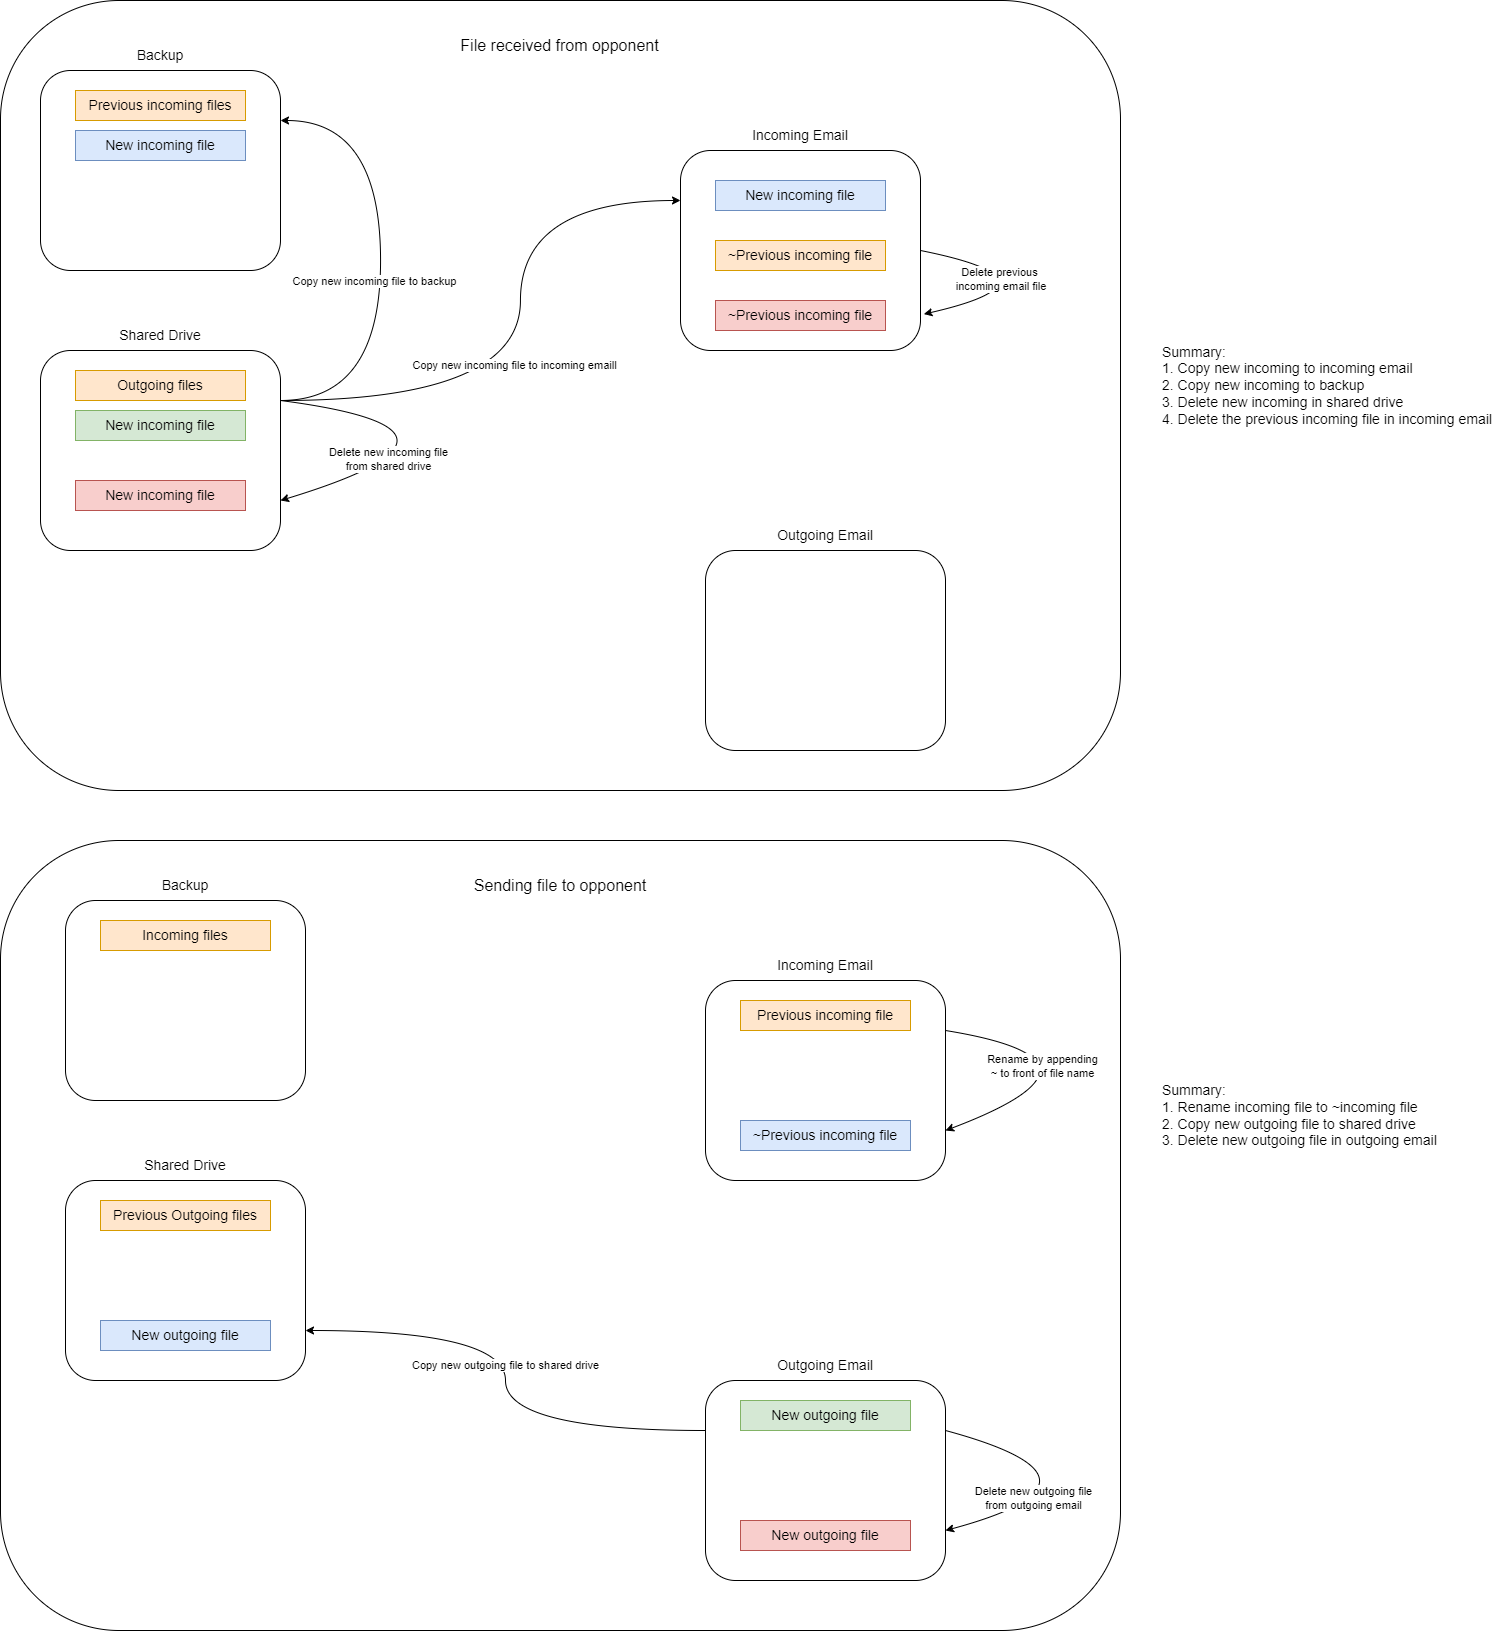

The diagram above was exported from draw.io. Its source (the exported page's mxGraphModel, read from the mxfile embedded in the PNG):
<mxGraphModel dx="699" dy="2287" grid="1" gridSize="10" guides="1" tooltips="1" connect="1" arrows="1" fold="1" page="0" pageScale="1" pageWidth="827" pageHeight="1169" math="0" shadow="0">
  <root>
    <mxCell id="0" />
    <mxCell id="1" parent="0" />
    <mxCell id="ScsNB09CKTCNiVluoE59-71" value="" style="rounded=1;whiteSpace=wrap;html=1;fillColor=none;" vertex="1" parent="1">
      <mxGeometry x="80" y="-70" width="1120" height="790" as="geometry" />
    </mxCell>
    <mxCell id="ScsNB09CKTCNiVluoE59-70" value="" style="rounded=1;whiteSpace=wrap;html=1;fillColor=none;" vertex="1" parent="1">
      <mxGeometry x="80" y="770" width="1120" height="790" as="geometry" />
    </mxCell>
    <mxCell id="ScsNB09CKTCNiVluoE59-1" value="" style="rounded=1;whiteSpace=wrap;html=1;" vertex="1" parent="1">
      <mxGeometry x="120" y="280" width="240" height="200" as="geometry" />
    </mxCell>
    <mxCell id="ScsNB09CKTCNiVluoE59-2" value="" style="rounded=1;whiteSpace=wrap;html=1;" vertex="1" parent="1">
      <mxGeometry x="760" y="80" width="240" height="200" as="geometry" />
    </mxCell>
    <mxCell id="ScsNB09CKTCNiVluoE59-3" value="" style="rounded=1;whiteSpace=wrap;html=1;" vertex="1" parent="1">
      <mxGeometry x="785" y="480" width="240" height="200" as="geometry" />
    </mxCell>
    <mxCell id="ScsNB09CKTCNiVluoE59-4" value="Shared Drive" style="text;html=1;strokeColor=none;fillColor=none;align=center;verticalAlign=middle;whiteSpace=wrap;rounded=0;fontSize=14;" vertex="1" parent="1">
      <mxGeometry x="180" y="250" width="120" height="30" as="geometry" />
    </mxCell>
    <mxCell id="ScsNB09CKTCNiVluoE59-5" value="Incoming Email" style="text;html=1;strokeColor=none;fillColor=none;align=center;verticalAlign=middle;whiteSpace=wrap;rounded=0;fontSize=14;" vertex="1" parent="1">
      <mxGeometry x="825" y="50" width="110" height="30" as="geometry" />
    </mxCell>
    <mxCell id="ScsNB09CKTCNiVluoE59-7" value="Outgoing Email" style="text;html=1;strokeColor=none;fillColor=none;align=center;verticalAlign=middle;whiteSpace=wrap;rounded=0;fontSize=14;" vertex="1" parent="1">
      <mxGeometry x="855" y="450" width="100" height="30" as="geometry" />
    </mxCell>
    <mxCell id="ScsNB09CKTCNiVluoE59-9" value="&lt;font style=&quot;font-size: 16px;&quot;&gt;File received from opponent&lt;/font&gt;" style="text;html=1;strokeColor=none;fillColor=none;align=center;verticalAlign=middle;whiteSpace=wrap;rounded=0;fontSize=14;" vertex="1" parent="1">
      <mxGeometry x="527.5" y="-40" width="225" height="30" as="geometry" />
    </mxCell>
    <mxCell id="ScsNB09CKTCNiVluoE59-19" value="New incoming file" style="text;html=1;strokeColor=#82b366;fillColor=#d5e8d4;align=center;verticalAlign=middle;whiteSpace=wrap;rounded=0;fontSize=14;" vertex="1" parent="1">
      <mxGeometry x="155" y="340" width="170" height="30" as="geometry" />
    </mxCell>
    <mxCell id="ScsNB09CKTCNiVluoE59-28" value="New incoming file" style="text;html=1;strokeColor=#6c8ebf;fillColor=#dae8fc;align=center;verticalAlign=middle;whiteSpace=wrap;rounded=0;fontSize=14;" vertex="1" parent="1">
      <mxGeometry x="795" y="110" width="170" height="30" as="geometry" />
    </mxCell>
    <mxCell id="ScsNB09CKTCNiVluoE59-29" value="" style="endArrow=classic;html=1;rounded=0;edgeStyle=orthogonalEdgeStyle;entryX=0;entryY=0.25;entryDx=0;entryDy=0;exitX=1;exitY=0.25;exitDx=0;exitDy=0;curved=1;" edge="1" parent="1" source="ScsNB09CKTCNiVluoE59-1" target="ScsNB09CKTCNiVluoE59-2">
      <mxGeometry width="50" height="50" relative="1" as="geometry">
        <mxPoint x="500" y="250" as="sourcePoint" />
        <mxPoint x="550" y="200" as="targetPoint" />
        <Array as="points">
          <mxPoint x="600" y="330" />
          <mxPoint x="600" y="130" />
        </Array>
      </mxGeometry>
    </mxCell>
    <mxCell id="ScsNB09CKTCNiVluoE59-30" value="Copy new incoming file to incoming emaill" style="edgeLabel;html=1;align=center;verticalAlign=middle;resizable=0;points=[];" vertex="1" connectable="0" parent="ScsNB09CKTCNiVluoE59-29">
      <mxGeometry x="-0.0839" y="7" relative="1" as="geometry">
        <mxPoint as="offset" />
      </mxGeometry>
    </mxCell>
    <mxCell id="ScsNB09CKTCNiVluoE59-31" value="" style="rounded=1;whiteSpace=wrap;html=1;" vertex="1" parent="1">
      <mxGeometry x="120" width="240" height="200" as="geometry" />
    </mxCell>
    <mxCell id="ScsNB09CKTCNiVluoE59-32" value="Backup" style="text;html=1;strokeColor=none;fillColor=none;align=center;verticalAlign=middle;whiteSpace=wrap;rounded=0;fontSize=14;" vertex="1" parent="1">
      <mxGeometry x="210" y="-30" width="60" height="30" as="geometry" />
    </mxCell>
    <mxCell id="ScsNB09CKTCNiVluoE59-33" value="" style="endArrow=classic;html=1;rounded=0;edgeStyle=orthogonalEdgeStyle;entryX=1;entryY=0.25;entryDx=0;entryDy=0;exitX=1;exitY=0.25;exitDx=0;exitDy=0;curved=1;" edge="1" parent="1" source="ScsNB09CKTCNiVluoE59-1" target="ScsNB09CKTCNiVluoE59-31">
      <mxGeometry width="50" height="50" relative="1" as="geometry">
        <mxPoint x="370" y="340" as="sourcePoint" />
        <mxPoint x="770" y="140" as="targetPoint" />
        <Array as="points">
          <mxPoint x="460" y="330" />
          <mxPoint x="460" y="50" />
        </Array>
      </mxGeometry>
    </mxCell>
    <mxCell id="ScsNB09CKTCNiVluoE59-34" value="Copy new incoming file to backup" style="edgeLabel;html=1;align=center;verticalAlign=middle;resizable=0;points=[];" vertex="1" connectable="0" parent="ScsNB09CKTCNiVluoE59-33">
      <mxGeometry x="-0.0839" y="7" relative="1" as="geometry">
        <mxPoint as="offset" />
      </mxGeometry>
    </mxCell>
    <mxCell id="ScsNB09CKTCNiVluoE59-35" value="New incoming file" style="text;html=1;strokeColor=#6c8ebf;fillColor=#dae8fc;align=center;verticalAlign=middle;whiteSpace=wrap;rounded=0;fontSize=14;" vertex="1" parent="1">
      <mxGeometry x="155" y="60" width="170" height="30" as="geometry" />
    </mxCell>
    <mxCell id="ScsNB09CKTCNiVluoE59-36" value="Previous incoming files" style="text;html=1;strokeColor=#d79b00;fillColor=#ffe6cc;align=center;verticalAlign=middle;whiteSpace=wrap;rounded=0;fontSize=14;" vertex="1" parent="1">
      <mxGeometry x="155" y="20" width="170" height="30" as="geometry" />
    </mxCell>
    <mxCell id="ScsNB09CKTCNiVluoE59-38" value="New incoming file" style="text;html=1;strokeColor=#b85450;fillColor=#f8cecc;align=center;verticalAlign=middle;whiteSpace=wrap;rounded=0;fontSize=14;" vertex="1" parent="1">
      <mxGeometry x="155" y="410" width="170" height="30" as="geometry" />
    </mxCell>
    <mxCell id="ScsNB09CKTCNiVluoE59-39" value="" style="endArrow=classic;html=1;rounded=0;edgeStyle=orthogonalEdgeStyle;curved=1;exitX=1;exitY=0.25;exitDx=0;exitDy=0;entryX=1;entryY=0.75;entryDx=0;entryDy=0;" edge="1" parent="1" source="ScsNB09CKTCNiVluoE59-1" target="ScsNB09CKTCNiVluoE59-1">
      <mxGeometry width="50" height="50" relative="1" as="geometry">
        <mxPoint x="600" y="310" as="sourcePoint" />
        <mxPoint x="650" y="260" as="targetPoint" />
        <Array as="points">
          <mxPoint x="590" y="360" />
        </Array>
      </mxGeometry>
    </mxCell>
    <mxCell id="ScsNB09CKTCNiVluoE59-40" value="Delete new incoming file &lt;br&gt;from shared drive" style="edgeLabel;html=1;align=center;verticalAlign=middle;resizable=0;points=[];" vertex="1" connectable="0" parent="ScsNB09CKTCNiVluoE59-39">
      <mxGeometry x="0.5142" y="-9" relative="1" as="geometry">
        <mxPoint as="offset" />
      </mxGeometry>
    </mxCell>
    <mxCell id="ScsNB09CKTCNiVluoE59-41" value="Outgoing files" style="text;html=1;strokeColor=#d79b00;fillColor=#ffe6cc;align=center;verticalAlign=middle;whiteSpace=wrap;rounded=0;fontSize=14;" vertex="1" parent="1">
      <mxGeometry x="155" y="300" width="170" height="30" as="geometry" />
    </mxCell>
    <mxCell id="ScsNB09CKTCNiVluoE59-42" value="" style="rounded=1;whiteSpace=wrap;html=1;" vertex="1" parent="1">
      <mxGeometry x="145" y="1110" width="240" height="200" as="geometry" />
    </mxCell>
    <mxCell id="ScsNB09CKTCNiVluoE59-43" value="" style="rounded=1;whiteSpace=wrap;html=1;" vertex="1" parent="1">
      <mxGeometry x="785" y="910" width="240" height="200" as="geometry" />
    </mxCell>
    <mxCell id="ScsNB09CKTCNiVluoE59-44" value="" style="rounded=1;whiteSpace=wrap;html=1;" vertex="1" parent="1">
      <mxGeometry x="785" y="1310" width="240" height="200" as="geometry" />
    </mxCell>
    <mxCell id="ScsNB09CKTCNiVluoE59-45" value="Shared Drive" style="text;html=1;strokeColor=none;fillColor=none;align=center;verticalAlign=middle;whiteSpace=wrap;rounded=0;fontSize=14;" vertex="1" parent="1">
      <mxGeometry x="205" y="1080" width="120" height="30" as="geometry" />
    </mxCell>
    <mxCell id="ScsNB09CKTCNiVluoE59-46" value="Incoming Email" style="text;html=1;strokeColor=none;fillColor=none;align=center;verticalAlign=middle;whiteSpace=wrap;rounded=0;fontSize=14;" vertex="1" parent="1">
      <mxGeometry x="850" y="880" width="110" height="30" as="geometry" />
    </mxCell>
    <mxCell id="ScsNB09CKTCNiVluoE59-47" value="Outgoing Email" style="text;html=1;strokeColor=none;fillColor=none;align=center;verticalAlign=middle;whiteSpace=wrap;rounded=0;fontSize=14;" vertex="1" parent="1">
      <mxGeometry x="855" y="1280" width="100" height="30" as="geometry" />
    </mxCell>
    <mxCell id="ScsNB09CKTCNiVluoE59-48" value="&lt;font style=&quot;font-size: 16px;&quot;&gt;Sending file to opponent&lt;/font&gt;" style="text;html=1;strokeColor=none;fillColor=none;align=center;verticalAlign=middle;whiteSpace=wrap;rounded=0;fontSize=14;" vertex="1" parent="1">
      <mxGeometry x="540" y="800" width="200" height="30" as="geometry" />
    </mxCell>
    <mxCell id="ScsNB09CKTCNiVluoE59-49" value="New outgoing file" style="text;html=1;strokeColor=#82b366;fillColor=#d5e8d4;align=center;verticalAlign=middle;whiteSpace=wrap;rounded=0;fontSize=14;" vertex="1" parent="1">
      <mxGeometry x="820" y="1330" width="170" height="30" as="geometry" />
    </mxCell>
    <mxCell id="ScsNB09CKTCNiVluoE59-53" value="" style="rounded=1;whiteSpace=wrap;html=1;" vertex="1" parent="1">
      <mxGeometry x="145" y="830" width="240" height="200" as="geometry" />
    </mxCell>
    <mxCell id="ScsNB09CKTCNiVluoE59-54" value="Backup" style="text;html=1;strokeColor=none;fillColor=none;align=center;verticalAlign=middle;whiteSpace=wrap;rounded=0;fontSize=14;" vertex="1" parent="1">
      <mxGeometry x="235" y="800" width="60" height="30" as="geometry" />
    </mxCell>
    <mxCell id="ScsNB09CKTCNiVluoE59-58" value="Incoming files" style="text;html=1;strokeColor=#d79b00;fillColor=#ffe6cc;align=center;verticalAlign=middle;whiteSpace=wrap;rounded=0;fontSize=14;" vertex="1" parent="1">
      <mxGeometry x="180" y="850" width="170" height="30" as="geometry" />
    </mxCell>
    <mxCell id="ScsNB09CKTCNiVluoE59-59" value="New outgoing file" style="text;html=1;strokeColor=#b85450;fillColor=#f8cecc;align=center;verticalAlign=middle;whiteSpace=wrap;rounded=0;fontSize=14;" vertex="1" parent="1">
      <mxGeometry x="820" y="1450" width="170" height="30" as="geometry" />
    </mxCell>
    <mxCell id="ScsNB09CKTCNiVluoE59-60" value="" style="endArrow=classic;html=1;rounded=0;edgeStyle=orthogonalEdgeStyle;curved=1;exitX=1;exitY=0.25;exitDx=0;exitDy=0;entryX=1;entryY=0.75;entryDx=0;entryDy=0;" edge="1" parent="1" source="ScsNB09CKTCNiVluoE59-44" target="ScsNB09CKTCNiVluoE59-44">
      <mxGeometry width="50" height="50" relative="1" as="geometry">
        <mxPoint x="625" y="1140" as="sourcePoint" />
        <mxPoint x="675" y="1090" as="targetPoint" />
        <Array as="points">
          <mxPoint x="1210" y="1410" />
        </Array>
      </mxGeometry>
    </mxCell>
    <mxCell id="ScsNB09CKTCNiVluoE59-61" value="Delete new outgoing file &lt;br&gt;from outgoing email" style="edgeLabel;html=1;align=center;verticalAlign=middle;resizable=0;points=[];" vertex="1" connectable="0" parent="ScsNB09CKTCNiVluoE59-60">
      <mxGeometry x="0.5142" y="-9" relative="1" as="geometry">
        <mxPoint as="offset" />
      </mxGeometry>
    </mxCell>
    <mxCell id="ScsNB09CKTCNiVluoE59-62" value="Previous Outgoing files" style="text;html=1;strokeColor=#d79b00;fillColor=#ffe6cc;align=center;verticalAlign=middle;whiteSpace=wrap;rounded=0;fontSize=14;" vertex="1" parent="1">
      <mxGeometry x="180" y="1130" width="170" height="30" as="geometry" />
    </mxCell>
    <mxCell id="ScsNB09CKTCNiVluoE59-63" value="Previous incoming file" style="text;html=1;strokeColor=#d79b00;fillColor=#ffe6cc;align=center;verticalAlign=middle;whiteSpace=wrap;rounded=0;fontSize=14;" vertex="1" parent="1">
      <mxGeometry x="820" y="930" width="170" height="30" as="geometry" />
    </mxCell>
    <mxCell id="ScsNB09CKTCNiVluoE59-64" value="New outgoing file" style="text;html=1;strokeColor=#6c8ebf;fillColor=#dae8fc;align=center;verticalAlign=middle;whiteSpace=wrap;rounded=0;fontSize=14;" vertex="1" parent="1">
      <mxGeometry x="180" y="1250" width="170" height="30" as="geometry" />
    </mxCell>
    <mxCell id="ScsNB09CKTCNiVluoE59-65" value="~Previous incoming file" style="text;html=1;strokeColor=#6c8ebf;fillColor=#dae8fc;align=center;verticalAlign=middle;whiteSpace=wrap;rounded=0;fontSize=14;" vertex="1" parent="1">
      <mxGeometry x="820" y="1050" width="170" height="30" as="geometry" />
    </mxCell>
    <mxCell id="ScsNB09CKTCNiVluoE59-66" value="" style="endArrow=classic;html=1;rounded=0;edgeStyle=orthogonalEdgeStyle;curved=1;entryX=1;entryY=0.75;entryDx=0;entryDy=0;exitX=1;exitY=0.25;exitDx=0;exitDy=0;" edge="1" parent="1" source="ScsNB09CKTCNiVluoE59-43" target="ScsNB09CKTCNiVluoE59-43">
      <mxGeometry width="50" height="50" relative="1" as="geometry">
        <mxPoint x="620" y="1150" as="sourcePoint" />
        <mxPoint x="670" y="1100" as="targetPoint" />
        <Array as="points">
          <mxPoint x="1210" y="990" />
        </Array>
      </mxGeometry>
    </mxCell>
    <mxCell id="ScsNB09CKTCNiVluoE59-67" value="Rename by appending&lt;br&gt;~ to front of file name" style="edgeLabel;html=1;align=center;verticalAlign=middle;resizable=0;points=[];" vertex="1" connectable="0" parent="ScsNB09CKTCNiVluoE59-66">
      <mxGeometry x="-0.4741" y="-19" relative="1" as="geometry">
        <mxPoint as="offset" />
      </mxGeometry>
    </mxCell>
    <mxCell id="ScsNB09CKTCNiVluoE59-68" value="" style="endArrow=classic;html=1;rounded=0;edgeStyle=orthogonalEdgeStyle;curved=1;exitX=0;exitY=0.25;exitDx=0;exitDy=0;entryX=1;entryY=0.75;entryDx=0;entryDy=0;" edge="1" parent="1" source="ScsNB09CKTCNiVluoE59-44" target="ScsNB09CKTCNiVluoE59-42">
      <mxGeometry width="50" height="50" relative="1" as="geometry">
        <mxPoint x="570" y="1390" as="sourcePoint" />
        <mxPoint x="620" y="1340" as="targetPoint" />
      </mxGeometry>
    </mxCell>
    <mxCell id="ScsNB09CKTCNiVluoE59-69" value="Copy new outgoing file to shared drive" style="edgeLabel;html=1;align=center;verticalAlign=middle;resizable=0;points=[];" vertex="1" connectable="0" parent="ScsNB09CKTCNiVluoE59-68">
      <mxGeometry x="0.0632" y="1" relative="1" as="geometry">
        <mxPoint as="offset" />
      </mxGeometry>
    </mxCell>
    <mxCell id="ScsNB09CKTCNiVluoE59-74" value="Summary:&lt;br&gt;1. Copy new incoming to incoming email&lt;br&gt;2. Copy new incoming to backup&lt;br&gt;3. Delete new incoming in shared drive&lt;br&gt;4. Delete the previous incoming file in incoming email" style="text;html=1;strokeColor=none;fillColor=none;align=left;verticalAlign=middle;whiteSpace=wrap;rounded=0;fontSize=14;" vertex="1" parent="1">
      <mxGeometry x="1240" y="270" width="340" height="90" as="geometry" />
    </mxCell>
    <mxCell id="ScsNB09CKTCNiVluoE59-75" value="Summary:&lt;br&gt;1. Rename incoming file to ~incoming file&lt;br&gt;2. Copy new outgoing file to shared drive&lt;br&gt;3. Delete new outgoing file in outgoing email" style="text;html=1;strokeColor=none;fillColor=none;align=left;verticalAlign=middle;whiteSpace=wrap;rounded=0;fontSize=14;" vertex="1" parent="1">
      <mxGeometry x="1240" y="1000" width="280" height="90" as="geometry" />
    </mxCell>
    <mxCell id="ScsNB09CKTCNiVluoE59-76" value="~Previous incoming file" style="text;html=1;strokeColor=#d79b00;fillColor=#ffe6cc;align=center;verticalAlign=middle;whiteSpace=wrap;rounded=0;fontSize=14;" vertex="1" parent="1">
      <mxGeometry x="795" y="170" width="170" height="30" as="geometry" />
    </mxCell>
    <mxCell id="ScsNB09CKTCNiVluoE59-77" value="~Previous incoming file" style="text;html=1;strokeColor=#b85450;fillColor=#f8cecc;align=center;verticalAlign=middle;whiteSpace=wrap;rounded=0;fontSize=14;" vertex="1" parent="1">
      <mxGeometry x="795" y="230" width="170" height="30" as="geometry" />
    </mxCell>
    <mxCell id="ScsNB09CKTCNiVluoE59-78" value="" style="endArrow=classic;html=1;rounded=0;edgeStyle=orthogonalEdgeStyle;curved=1;exitX=1;exitY=0.5;exitDx=0;exitDy=0;entryX=1.014;entryY=0.818;entryDx=0;entryDy=0;entryPerimeter=0;" edge="1" parent="1" source="ScsNB09CKTCNiVluoE59-2" target="ScsNB09CKTCNiVluoE59-2">
      <mxGeometry width="50" height="50" relative="1" as="geometry">
        <mxPoint x="1050" y="200" as="sourcePoint" />
        <mxPoint x="1100" y="150" as="targetPoint" />
        <Array as="points">
          <mxPoint x="1150" y="210" />
        </Array>
      </mxGeometry>
    </mxCell>
    <mxCell id="ScsNB09CKTCNiVluoE59-79" value="Delete previous&lt;br&gt;&amp;nbsp;incoming email file" style="edgeLabel;html=1;align=center;verticalAlign=middle;resizable=0;points=[];" vertex="1" connectable="0" parent="ScsNB09CKTCNiVluoE59-78">
      <mxGeometry x="-0.4551" y="-12" relative="1" as="geometry">
        <mxPoint as="offset" />
      </mxGeometry>
    </mxCell>
  </root>
</mxGraphModel>